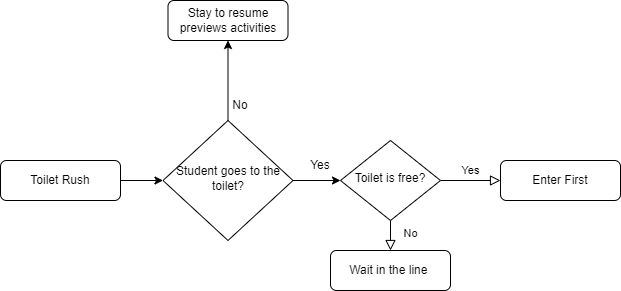

The diagram above was exported from draw.io. Its source (the exported page's mxGraphModel, read from the mxfile embedded in the PNG):
<mxGraphModel dx="741" dy="461" grid="1" gridSize="10" guides="1" tooltips="1" connect="1" arrows="1" fold="1" page="1" pageScale="1" pageWidth="827" pageHeight="1169" background="#ffffff" math="0" shadow="0">
  <root>
    <mxCell id="WIyWlLk6GJQsqaUBKTNV-0" />
    <mxCell id="WIyWlLk6GJQsqaUBKTNV-1" parent="WIyWlLk6GJQsqaUBKTNV-0" />
    <mxCell id="2uqtPVQQAcloknFEVwid-2" style="edgeStyle=orthogonalEdgeStyle;rounded=0;orthogonalLoop=1;jettySize=auto;html=1;entryX=0;entryY=0.5;entryDx=0;entryDy=0;" parent="WIyWlLk6GJQsqaUBKTNV-1" source="WIyWlLk6GJQsqaUBKTNV-3" target="WIyWlLk6GJQsqaUBKTNV-6" edge="1">
      <mxGeometry relative="1" as="geometry" />
    </mxCell>
    <mxCell id="WIyWlLk6GJQsqaUBKTNV-3" value="Toilet Rush" style="rounded=1;whiteSpace=wrap;html=1;fontSize=12;glass=0;strokeWidth=1;shadow=0;" parent="WIyWlLk6GJQsqaUBKTNV-1" vertex="1">
      <mxGeometry y="210" width="120" height="40" as="geometry" />
    </mxCell>
    <mxCell id="2uqtPVQQAcloknFEVwid-3" style="edgeStyle=orthogonalEdgeStyle;rounded=0;orthogonalLoop=1;jettySize=auto;html=1;entryX=0.5;entryY=1;entryDx=0;entryDy=0;" parent="WIyWlLk6GJQsqaUBKTNV-1" source="WIyWlLk6GJQsqaUBKTNV-6" target="WIyWlLk6GJQsqaUBKTNV-7" edge="1">
      <mxGeometry relative="1" as="geometry" />
    </mxCell>
    <mxCell id="2uqtPVQQAcloknFEVwid-4" style="edgeStyle=orthogonalEdgeStyle;rounded=0;orthogonalLoop=1;jettySize=auto;html=1;entryX=0;entryY=0.5;entryDx=0;entryDy=0;" parent="WIyWlLk6GJQsqaUBKTNV-1" source="WIyWlLk6GJQsqaUBKTNV-6" target="WIyWlLk6GJQsqaUBKTNV-10" edge="1">
      <mxGeometry relative="1" as="geometry" />
    </mxCell>
    <mxCell id="WIyWlLk6GJQsqaUBKTNV-6" value="Student goes to the toilet?" style="rhombus;whiteSpace=wrap;html=1;shadow=0;fontFamily=Helvetica;fontSize=12;align=center;strokeWidth=1;spacing=6;spacingTop=-4;" parent="WIyWlLk6GJQsqaUBKTNV-1" vertex="1">
      <mxGeometry x="162.5" y="170" width="130" height="120" as="geometry" />
    </mxCell>
    <mxCell id="WIyWlLk6GJQsqaUBKTNV-8" value="No" style="rounded=0;html=1;jettySize=auto;orthogonalLoop=1;fontSize=11;endArrow=block;endFill=0;endSize=8;strokeWidth=1;shadow=0;labelBackgroundColor=none;edgeStyle=orthogonalEdgeStyle;" parent="WIyWlLk6GJQsqaUBKTNV-1" source="WIyWlLk6GJQsqaUBKTNV-10" target="WIyWlLk6GJQsqaUBKTNV-11" edge="1">
      <mxGeometry x="0.3333" y="20" relative="1" as="geometry">
        <mxPoint as="offset" />
      </mxGeometry>
    </mxCell>
    <mxCell id="WIyWlLk6GJQsqaUBKTNV-9" value="Yes" style="edgeStyle=orthogonalEdgeStyle;rounded=0;html=1;jettySize=auto;orthogonalLoop=1;fontSize=11;endArrow=block;endFill=0;endSize=8;strokeWidth=1;shadow=0;labelBackgroundColor=none;" parent="WIyWlLk6GJQsqaUBKTNV-1" source="WIyWlLk6GJQsqaUBKTNV-10" target="WIyWlLk6GJQsqaUBKTNV-12" edge="1">
      <mxGeometry y="10" relative="1" as="geometry">
        <mxPoint as="offset" />
      </mxGeometry>
    </mxCell>
    <mxCell id="WIyWlLk6GJQsqaUBKTNV-10" value="Toilet is free?" style="rhombus;whiteSpace=wrap;html=1;shadow=0;fontFamily=Helvetica;fontSize=12;align=center;strokeWidth=1;spacing=6;spacingTop=-4;" parent="WIyWlLk6GJQsqaUBKTNV-1" vertex="1">
      <mxGeometry x="340" y="190" width="100" height="80" as="geometry" />
    </mxCell>
    <mxCell id="WIyWlLk6GJQsqaUBKTNV-11" value="Wait in the line&amp;nbsp;" style="rounded=1;whiteSpace=wrap;html=1;fontSize=12;glass=0;strokeWidth=1;shadow=0;" parent="WIyWlLk6GJQsqaUBKTNV-1" vertex="1">
      <mxGeometry x="330" y="300" width="120" height="40" as="geometry" />
    </mxCell>
    <mxCell id="WIyWlLk6GJQsqaUBKTNV-12" value="Enter First" style="rounded=1;whiteSpace=wrap;html=1;fontSize=12;glass=0;strokeWidth=1;shadow=0;" parent="WIyWlLk6GJQsqaUBKTNV-1" vertex="1">
      <mxGeometry x="500" y="210" width="120" height="40" as="geometry" />
    </mxCell>
    <mxCell id="WIyWlLk6GJQsqaUBKTNV-7" value="Stay to resume previews activities" style="rounded=1;whiteSpace=wrap;html=1;fontSize=12;glass=0;strokeWidth=1;shadow=0;" parent="WIyWlLk6GJQsqaUBKTNV-1" vertex="1">
      <mxGeometry x="167.5" y="50" width="120" height="40" as="geometry" />
    </mxCell>
    <mxCell id="2uqtPVQQAcloknFEVwid-5" value="No&lt;br&gt;" style="text;html=1;strokeColor=none;fillColor=none;align=center;verticalAlign=middle;whiteSpace=wrap;rounded=0;" parent="WIyWlLk6GJQsqaUBKTNV-1" vertex="1">
      <mxGeometry x="210" y="140" width="60" height="30" as="geometry" />
    </mxCell>
    <mxCell id="2uqtPVQQAcloknFEVwid-9" value="Yes" style="text;html=1;strokeColor=none;fillColor=none;align=center;verticalAlign=middle;whiteSpace=wrap;rounded=0;" parent="WIyWlLk6GJQsqaUBKTNV-1" vertex="1">
      <mxGeometry x="290" y="200" width="60" height="30" as="geometry" />
    </mxCell>
  </root>
</mxGraphModel>